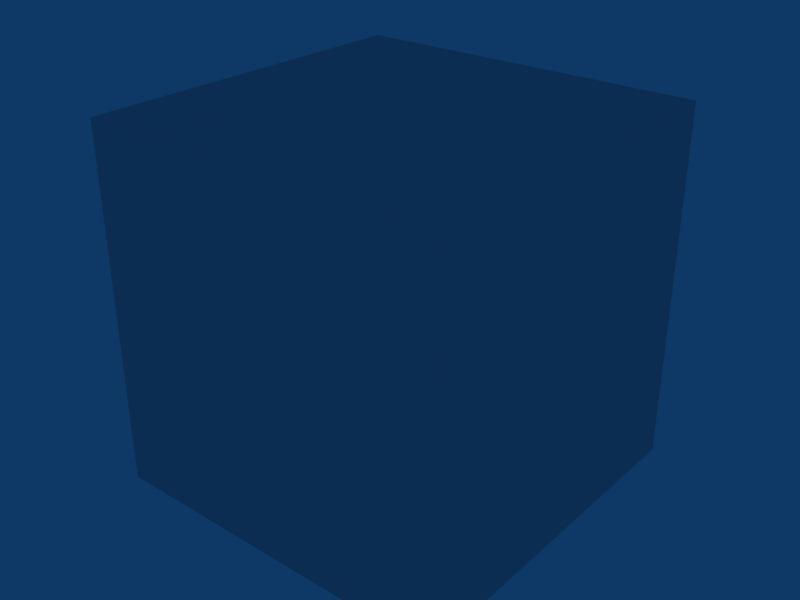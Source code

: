 # Source: ground_single_LOD.blend  (saved by Blender 2.49.0; exported with 4.5.12 LTS)
import bpy
from mathutils import Matrix  # noqa: F401  (used for matrix-valued properties, if any)

bpy.ops.wm.read_factory_settings(use_empty=True)
scene = bpy.context.scene
scene.name = 'Scene'

# ---- collections
col_collection_1 = bpy.data.collections.new('Collection 1'); scene.collection.children.link(col_collection_1)

# ---- world
world_world = bpy.data.worlds.new('World'); scene.world = world_world
world_world.color = (0.05656, 0.2208, 0.4)
world_world.use_sun_shadow = False
world_world.sun_shadow_jitter_overblur = 0.0
world_world.cycles.sampling_method = 'MANUAL'
world_world.cycles.sample_map_resolution = 256

# ---- meshes
me_cube_001 = bpy.data.meshes.new('Cube.001')
me_cube_001.from_pydata([(0.5002, 0.5002, -0.5002), (0.5002, -0.5002, -0.5002), (-0.5002, -0.5002, -0.5002), (-0.5002, 0.5002, -0.5002), (0.5002, 0.5002, 0.5002), (0.5002, -0.5002, 0.5002), (-0.5002, -0.5002, 0.5002), (-0.5002, 0.5002, 0.5002), (-0.5002, 0.5002, 0.5002), (0.5002, -0.5002, 0.5002), (0.5002, 0.5002, 0.5002), (-0.5002, 0.5002, -0.5002), (-0.5002, -0.5002, -0.5002), (0.5002, -0.5002, -0.5002), (0.5002, 0.5002, -0.5002), (0.5002, -0.5002, 0.5002), (0.5002, 0.5002, 0.5002), (0.5002, -0.5002, -0.5002), (0.5002, 0.5002, -0.5002), (-0.5002, 0.5002, 0.5002), (-0.5002, -0.5002, 0.5002), (-0.5002, 0.5002, -0.5002), (-0.5002, -0.5002, -0.5002), (-0.5002, -0.5002, 0.5002)], [], [(1, 5, 6, 2), (4, 0, 3, 7), (10, 8, 23, 9), (14, 13, 12, 11), (18, 16, 15, 17), (22, 20, 19, 21)])
_uv = me_cube_001.uv_layers.new(name='UVTex')
_uv.uv.foreach_set('vector', [0.0, 0.0, 1.0, 0.0, 1.0, 1.0, 0.0, 1.0, 0.0, 0.0, 1.0, 0.0, 1.0, 1.0, 0.0, 1.0, 1.0, 1.0, 3.575e-07, 1.0, 0.0, 5.362e-07, 1.0, 0.0, 0.0, 0.0, 1.0, 0.0, 1.0, 1.0, 0.0, 1.0, 0.0, 0.0, 1.0, 0.0, 1.0, 1.0, 0.0, 1.0, 0.0, 0.0, 1.0, 0.0, 1.0, 1.0, 0.0, 1.0])
_ca = me_cube_001.color_attributes.new('Col', 'BYTE_COLOR', 'CORNER')
_ca.data.foreach_set('color', [1.0, 1.0, 1.0, 1.0, 1.0, 1.0, 1.0, 1.0, 1.0, 1.0, 1.0, 1.0, 1.0, 1.0, 1.0, 1.0, 1.0, 1.0, 1.0, 1.0, 1.0, 1.0, 1.0, 1.0, 1.0, 1.0, 1.0, 1.0, 1.0, 1.0, 1.0, 1.0, 1.0, 1.0, 1.0, 1.0, 1.0, 1.0, 1.0, 1.0, 1.0, 1.0, 1.0, 1.0, 1.0, 1.0, 1.0, 1.0, 1.0, 1.0, 1.0, 1.0, 1.0, 1.0, 1.0, 1.0, 1.0, 1.0, 1.0, 1.0, 1.0, 1.0, 1.0, 1.0, 1.0, 1.0, 1.0, 1.0, 1.0, 1.0, 1.0, 1.0, 1.0, 1.0, 1.0, 1.0, 1.0, 1.0, 1.0, 1.0, 1.0, 1.0, 1.0, 1.0, 1.0, 1.0, 1.0, 1.0, 1.0, 1.0, 1.0, 1.0, 1.0, 1.0, 1.0, 1.0])
me_cube_001.use_remesh_preserve_volume = False
me_cube_001.use_remesh_preserve_attributes = False
me_cube_001.use_mirror_vertex_groups = False
me_cube_001.update()

# ---- objects
ob_cube_001 = bpy.data.objects.new('Cube.001', me_cube_001)

# ---- transforms, parenting, visibility, modifiers, constraints
ob_cube_001.location = (0.0, 0.0, 0.0)
ob_cube_001.lock_rotations_4d = False
ob_cube_001.empty_display_type = 'ARROWS'
ob_cube_001.lineart.crease_threshold = 0.0

# ---- collection membership
col_collection_1.objects.link(ob_cube_001)

# ---- scene / render settings (as saved in the file)
scene.frame_start = 1; scene.frame_end = 250; scene.frame_set(1)
scene.render.engine = 'BLENDER_EEVEE_NEXT'
scene.render.image_settings.file_format = 'JPEG'
scene.render.image_settings.color_mode = 'RGB'
scene.render.image_settings.compression = 90
scene.render.resolution_x = 800
scene.render.resolution_y = 600
scene.render.pixel_aspect_x = 100.0
scene.render.pixel_aspect_y = 100.0
scene.render.fps = 25
scene.render.dither_intensity = 0.0
scene.render.use_compositing = False
scene.render.use_sequencer = False
scene.render.bake_margin = 2
scene.render.bake_bias = 0.0
scene.render.use_stamp_time = False
scene.render.use_stamp_date = False
scene.render.use_stamp_frame = False
scene.render.use_stamp_camera = False
scene.render.use_stamp_scene = False
scene.render.use_stamp_filename = False
scene.render.use_stamp_render_time = False
scene.render.stamp_font_size = 0
scene.cycles.use_denoising = False
scene.cycles.samples = 10
scene.cycles.sampling_pattern = 'TABULATED_SOBOL'
scene.cycles.light_sampling_threshold = 0.0
scene.cycles.use_adaptive_sampling = False
scene.cycles.use_light_tree = False
scene.cycles.blur_glossy = 0.0
scene.cycles.volume_bounces = 1
scene.cycles.pixel_filter_type = 'GAUSSIAN'
scene.cycles.sample_clamp_indirect = 0.0
scene.view_settings.view_transform = 'Raw'
bpy.context.view_layer.update()

# ---- added for rendering (the .blend has no active camera): camera
cam_auto = bpy.data.cameras.new('AutoCamera')
cam_auto.lens = 50.0
cam_auto.sensor_width = 36.0
cam_auto.clip_end = 1000.0
ob_auto_camera = bpy.data.objects.new('AutoCamera', cam_auto)
scene.collection.objects.link(ob_auto_camera)
ob_auto_camera.location = (1.60318, -1.92381, 1.28254)
ob_auto_camera.rotation_euler = (1.09748, -7.21219e-08, 0.694738)
scene.camera = ob_auto_camera
bpy.context.view_layer.update()
